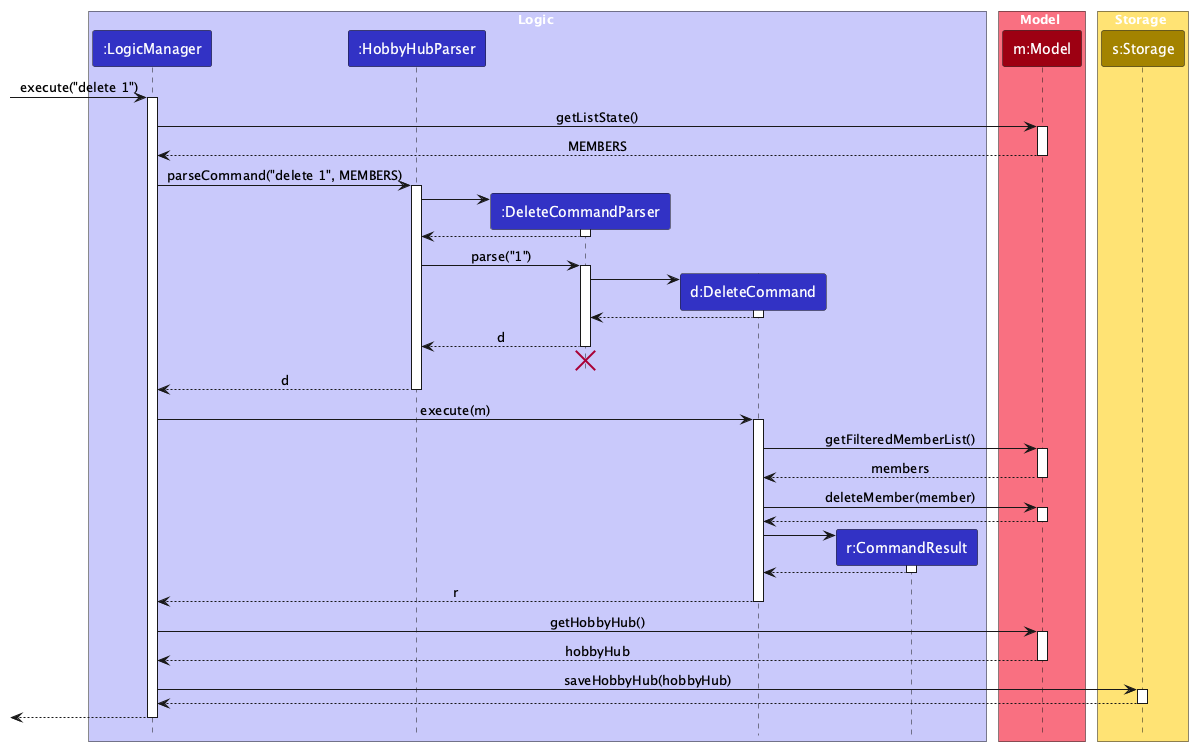

The diagram above was rendered by PlantUML. Its source (embedded in the PNG):
@startuml
!pragma layout smetana
!include style.puml
skinparam ArrowFontStyle plain

box Logic LOGIC_COLOR_T1
participant ":LogicManager" as LogicManager LOGIC_COLOR
participant ":HobbyHubParser" as HobbyHubParser LOGIC_COLOR
participant ":DeleteCommandParser" as DeleteCommandParser LOGIC_COLOR
participant "d:DeleteCommand" as DeleteCommand LOGIC_COLOR
participant "r:CommandResult" as CommandResult LOGIC_COLOR
end box

box Model MODEL_COLOR_T1
participant "m:Model" as Model MODEL_COLOR
end box

box Storage STORAGE_COLOR_T1
participant "s:Storage" as Storage STORAGE_COLOR
end box

[-> LogicManager : execute("delete 1")
activate LogicManager

LogicManager -> Model : getListState()
activate Model
Model --> LogicManager : MEMBERS
deactivate Model

LogicManager -> HobbyHubParser : parseCommand("delete 1", MEMBERS)
activate HobbyHubParser

create DeleteCommandParser
HobbyHubParser -> DeleteCommandParser
activate DeleteCommandParser

DeleteCommandParser --> HobbyHubParser
deactivate DeleteCommandParser

HobbyHubParser -> DeleteCommandParser : parse("1")
activate DeleteCommandParser

create DeleteCommand
DeleteCommandParser -> DeleteCommand
activate DeleteCommand

DeleteCommand --> DeleteCommandParser :
deactivate DeleteCommand

DeleteCommandParser --> HobbyHubParser : d
deactivate DeleteCommandParser
'Hidden arrow to position the destroy marker below the end of the activation bar.
DeleteCommandParser -[hidden]-> HobbyHubParser
destroy DeleteCommandParser

HobbyHubParser --> LogicManager : d
deactivate HobbyHubParser

LogicManager -> DeleteCommand : execute(m)
activate DeleteCommand

DeleteCommand -> Model : getFilteredMemberList()
activate Model
Model --> DeleteCommand : members
deactivate Model

DeleteCommand -> Model : deleteMember(member)
activate Model

Model --> DeleteCommand
deactivate Model

create CommandResult
DeleteCommand -> CommandResult
activate CommandResult

CommandResult --> DeleteCommand
deactivate CommandResult

DeleteCommand --> LogicManager : r
deactivate DeleteCommand

LogicManager -> Model : getHobbyHub()
activate Model
Model --> LogicManager : hobbyHub
deactivate Model

LogicManager -> Storage : saveHobbyHub(hobbyHub)
activate Storage
Storage --> LogicManager
deactivate Storage

[<--LogicManager
deactivate LogicManager
@enduml